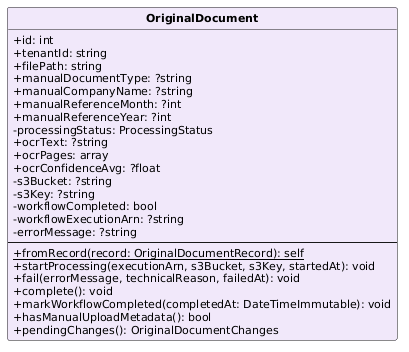

The diagram above was rendered by PlantUML. Its source (embedded in the PNG):
@startuml
skinparam classAttributeIconSize 0
skinparam classFontStyle bold
skinparam classFontSize 13
skinparam classAttributeFontSize 11
skinparam shadowing false
hide circle
class OriginalDocument #F1E8FA {
  +id: int
  +tenantId: string
  +filePath: string
  +manualDocumentType: ?string
  +manualCompanyName: ?string
  +manualReferenceMonth: ?int
  +manualReferenceYear: ?int
  -processingStatus: ProcessingStatus
  +ocrText: ?string
  +ocrPages: array
  +ocrConfidenceAvg: ?float
  -s3Bucket: ?string
  -s3Key: ?string
  -workflowCompleted: bool
  -workflowExecutionArn: ?string
  -errorMessage: ?string
  --
  {static} +fromRecord(record: OriginalDocumentRecord): self
  +startProcessing(executionArn, s3Bucket, s3Key, startedAt): void
  +fail(errorMessage, technicalReason, failedAt): void
  +complete(): void
  +markWorkflowCompleted(completedAt: DateTimeImmutable): void
  +hasManualUploadMetadata(): bool
  +pendingChanges(): OriginalDocumentChanges
}
@enduml